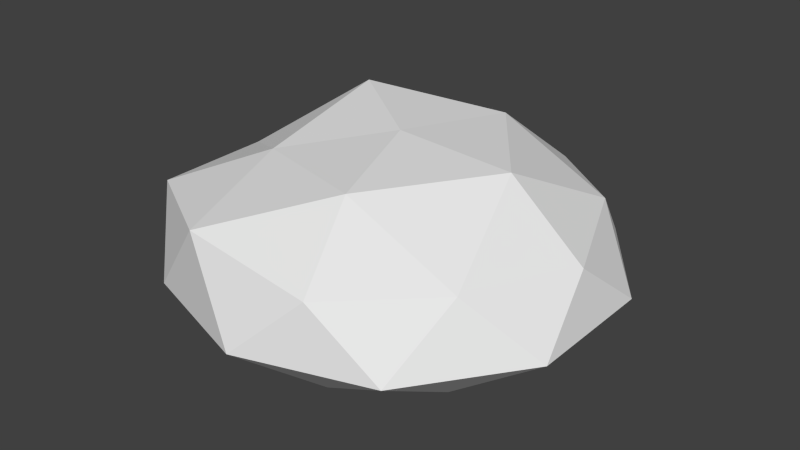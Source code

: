 # Source: StoneMine.blend  (saved by Blender 2.76.0; exported with 4.5.12 LTS)
import bpy
from mathutils import Matrix  # noqa: F401  (used for matrix-valued properties, if any)

bpy.ops.wm.read_factory_settings(use_empty=True)
scene = bpy.context.scene
scene.name = 'Scene'

# ---- collections
col_collection_1 = bpy.data.collections.new('Collection 1'); scene.collection.children.link(col_collection_1)

# ---- node groups
ng_auto_smooth = bpy.data.node_groups.new('Auto Smooth', 'GeometryNodeTree')
_s = ng_auto_smooth.interface.new_socket(name='Geometry', in_out='OUTPUT', socket_type='NodeSocketGeometry')
_s = ng_auto_smooth.interface.new_socket(name='Geometry', in_out='INPUT', socket_type='NodeSocketGeometry')
_s = ng_auto_smooth.interface.new_socket(name='Angle', in_out='INPUT', socket_type='NodeSocketFloat')
_s.subtype = 'ANGLE'
_s.min_value = 0.0
_s.max_value = 3.142
ng_auto_smooth.is_modifier = True
_N = ng_auto_smooth.nodes; _L = ng_auto_smooth.links
n0 = _N.new('NodeGroupOutput'); n0.name = 'Group Output'; n0.location = (480, -100)
n1 = _N.new('NodeGroupInput'); n1.name = 'Group Input'; n1.location = (-420, -300)
n2 = _N.new('NodeGroupInput'); n2.name = 'Group Input.001'; n2.location = (-60, -100)
n3 = _N.new('GeometryNodeSetShadeSmooth'); n3.name = 'Set Shade Smooth'; n3.location = (120, -100)
n3.domain = 'EDGE'
n4 = _N.new('GeometryNodeSetShadeSmooth'); n4.name = 'Set Shade Smooth.001'; n4.location = (300, -100)
n5 = _N.new('GeometryNodeInputMeshEdgeAngle'); n5.name = 'Edge Angle'; n5.location = (-420, -220)
n6 = _N.new('GeometryNodeInputEdgeSmooth'); n6.name = 'Is Edge Smooth'; n6.location = (-60, -160)
n7 = _N.new('GeometryNodeInputShadeSmooth'); n7.name = 'Is Face Smooth'; n7.location = (-240, -340)
n8 = _N.new('FunctionNodeBooleanMath'); n8.name = 'Boolean Math'; n8.location = (-60, -220)
n9 = _N.new('FunctionNodeCompare'); n9.name = 'Compare'; n9.location = (-240, -180)
n9.operation = 'LESS_EQUAL'
_L.new(n5.outputs[0], n9.inputs[0])
_L.new(n4.outputs[0], n0.inputs[0])
_L.new(n1.outputs[1], n9.inputs[1])
_L.new(n9.outputs[0], n8.inputs[0])
_L.new(n7.outputs[0], n8.inputs[1])
_L.new(n2.outputs[0], n3.inputs[0])
_L.new(n6.outputs[0], n3.inputs[1])
_L.new(n3.outputs[0], n4.inputs[0])
_L.new(n8.outputs[0], n3.inputs[2])
n0.is_active_output = True

# ---- world
world_world = bpy.data.worlds.new('World'); scene.world = world_world
world_world.use_nodes = True; world_world.node_tree.nodes.clear()
_N = world_world.node_tree.nodes; _L = world_world.node_tree.links
n0 = _N.new('ShaderNodeOutputWorld'); n0.name = 'World Output'; n0.location = (300, 300)
n1 = _N.new('ShaderNodeBackground'); n1.name = 'Background'; n1.location = (10, 300)
n1.inputs[0].default_value = (0.05088, 0.05088, 0.05088, 1.0)
_L.new(n1.outputs[0], n0.inputs[0])
n0.is_active_output = True
world_world.color = (0.05088, 0.05088, 0.05088)
world_world.use_sun_shadow = False
world_world.sun_shadow_jitter_overblur = 0.0
world_world.cycles.sampling_method = 'MANUAL'
world_world.cycles.sample_map_resolution = 256

# ---- meshes
me_mesh = bpy.data.meshes.new('Mesh')
me_mesh.from_pydata([(0.1504, -0.4627, 0.1455), (-0.4236, -0.3067, 0.1706), (-0.384, 0.279, 0.134), (0.1467, 0.4515, 0.1341), (0.4746, 0.0, 0.134), (0.0005358, 0.0005732, 0.3061), (0.5047, -0.164, 0.0), (0.5047, 0.164, 0.0), (0.0, -0.5307, 0.0), (0.3119, -0.4293, 0.0), (-0.5047, -0.164, 0.0), (-0.3119, -0.4293, 0.0), (-0.3119, 0.4293, 0.0), (-0.5047, 0.164, 0.0), (0.3119, 0.4293, 0.0), (0.0, 0.5307, 0.0), (0.3601, -0.2636, 0.1456), (-0.1526, -0.4711, 0.1991), (-0.4514, 0.0, 0.1575), (-0.1395, 0.4293, 0.1575), (0.3652, 0.2653, 0.1575), (0.08972, -0.2736, 0.2807), (0.2922, 0.0, 0.2899), (-0.2257, -0.164, 0.2549), (-0.2444, 0.1775, 0.3159), (0.08526, 0.276, 0.2846), (0.3965, 0.0, -0.107), (0.3208, 0.233, -0.107), (0.1225, -0.3771, -0.107), (-0.3208, -0.233, -0.107), (-0.1225, -0.3771, -0.107), (-0.3208, 0.233, -0.107), (0.1225, 0.3771, -0.107), (-0.3965, 0.0, -0.107), (0.3208, -0.233, -0.107), (-0.1225, 0.3771, -0.107), (0.1746, 0.1269, -0.1542), (0.1746, -0.1269, -0.1542), (-0.0667, -0.2053, -0.1542), (-0.2158, 0.0, -0.1542), (-0.0667, 0.2053, -0.1542), (0.0, 0.0, -0.1649)], [], [(0, 16, 21), (1, 17, 23), (2, 18, 24), (3, 19, 25), (4, 20, 22), (22, 25, 5), (22, 20, 25), (20, 3, 25), (25, 24, 5), (25, 19, 24), (19, 2, 24), (24, 23, 5), (24, 18, 23), (18, 1, 23), (23, 21, 5), (23, 17, 21), (17, 0, 21), (21, 22, 5), (21, 16, 22), (16, 4, 22), (7, 20, 4), (7, 14, 20), (14, 3, 20), (15, 19, 3), (15, 12, 19), (12, 2, 19), (13, 18, 2), (13, 10, 18), (10, 1, 18), (11, 17, 1), (11, 8, 17), (8, 0, 17), (9, 16, 0), (9, 6, 16), (6, 4, 16), (14, 15, 3), (12, 13, 2), (10, 11, 1), (8, 9, 0), (6, 7, 4), (15, 14, 32), (6, 9, 34), (14, 7, 27), (10, 13, 33), (7, 6, 26), (9, 8, 28), (8, 11, 30), (34, 26, 6), (13, 12, 31), (11, 10, 29), (27, 7, 26), (14, 27, 32), (13, 31, 33), (33, 29, 10), (30, 11, 29), (28, 8, 30), (9, 28, 34), (12, 15, 35), (15, 32, 35), (31, 12, 35), (27, 26, 36), (33, 31, 39), (35, 32, 40), (30, 29, 38), (34, 28, 37), (40, 36, 41), (38, 39, 41), (37, 38, 41), (36, 37, 41), (37, 36, 26), (38, 37, 28), (32, 36, 40), (28, 30, 38), (29, 39, 38), (32, 27, 36), (26, 34, 37), (29, 33, 39), (31, 35, 40), (31, 40, 39), (39, 40, 41)])
me_mesh.use_remesh_preserve_volume = False
me_mesh.use_remesh_preserve_attributes = False
me_mesh.use_mirror_vertex_groups = False
me_mesh.update()

# ---- objects
ob_icosphere = bpy.data.objects.new('Icosphere', me_mesh)

# ---- transforms, parenting, visibility, modifiers, constraints
ob_icosphere.location = (0.0, 0.0, 0.0)
ob_icosphere.lineart.crease_threshold = 0.0
_m = ob_icosphere.modifiers.new('Auto Smooth', 'NODES')
_m.node_group = ng_auto_smooth
_gi = [s.identifier for s in ng_auto_smooth.interface.items_tree if s.item_type == 'SOCKET' and s.in_out == 'INPUT']
_m[_gi[1]] = 3.142  # Angle

# ---- collection membership
col_collection_1.objects.link(ob_icosphere)

# ---- scene / render settings (as saved in the file)
scene.frame_start = 0; scene.frame_end = 500; scene.frame_set(0)
scene.render.engine = 'CYCLES'
scene.render.resolution_percentage = 25
scene.render.dither_intensity = 0.0
scene.render.film_transparent = True
scene.render.use_motion_blur = True
scene.cycles.shading_system = True
scene.cycles.use_denoising = False
scene.cycles.samples = 20
scene.cycles.sampling_pattern = 'TABULATED_SOBOL'
scene.cycles.light_sampling_threshold = 0.0
scene.cycles.use_adaptive_sampling = False
scene.cycles.use_light_tree = False
scene.cycles.blur_glossy = 0.0
scene.cycles.pixel_filter_type = 'GAUSSIAN'
scene.cycles.sample_clamp_indirect = 0.0
scene.view_settings.view_transform = 'Standard'
bpy.context.view_layer.update()

# ---- added for rendering (the .blend has no active camera and no usable light): camera, sun
cam_auto = bpy.data.cameras.new('AutoCamera')
cam_auto.lens = 50.0
cam_auto.sensor_width = 36.0
cam_auto.clip_end = 1000.0
ob_auto_camera = bpy.data.objects.new('AutoCamera', cam_auto)
scene.collection.objects.link(ob_auto_camera)
ob_auto_camera.location = (1.4263, -1.71155, 1.21651)
ob_auto_camera.rotation_euler = (1.09748, -7.21219e-08, 0.694738)
scene.camera = ob_auto_camera
light_auto_sun = bpy.data.lights.new('AutoSun', 'SUN')
light_auto_sun.energy = 3.0
light_auto_sun.angle = 0.0523599
ob_auto_sun = bpy.data.objects.new('AutoSun', light_auto_sun)
scene.collection.objects.link(ob_auto_sun)
ob_auto_sun.rotation_euler = (0.872665, 0.174533, 0.523599)
bpy.context.view_layer.update()
